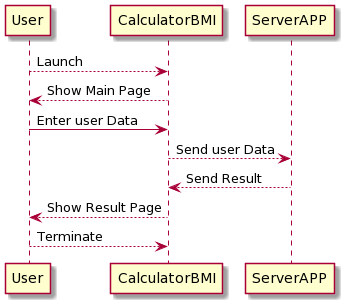

The diagram above was rendered by PlantUML. Its source (embedded in the PNG):
@startuml
User --> CalculatorBMI: Launch
CalculatorBMI --> User: Show Main Page
User -> CalculatorBMI: Enter user Data
CalculatorBMI --> ServerAPP: Send user Data
ServerAPP --> CalculatorBMI: Send Result
CalculatorBMI --> User: Show Result Page
User --> CalculatorBMI: Terminate
@enduml